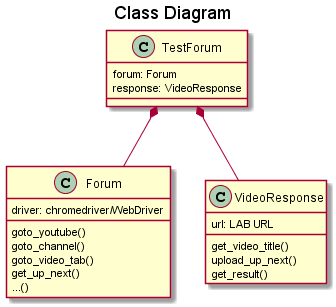

The diagram above was rendered by PlantUML. Its source (embedded in the PNG):
@startuml
title Class Diagram
class Forum {
    driver: chromedriver/WebDriver
    goto_youtube()
    goto_channel()
    goto_video_tab()
    get_up_next()
    ...()
}

class VideoResponse {
    url: LAB URL
    get_video_title()
    upload_up_next()
    get_result()
}

class TestForum {
    forum: Forum
    response: VideoResponse
}

TestForum *-- Forum
TestForum *-- VideoResponse

@enduml